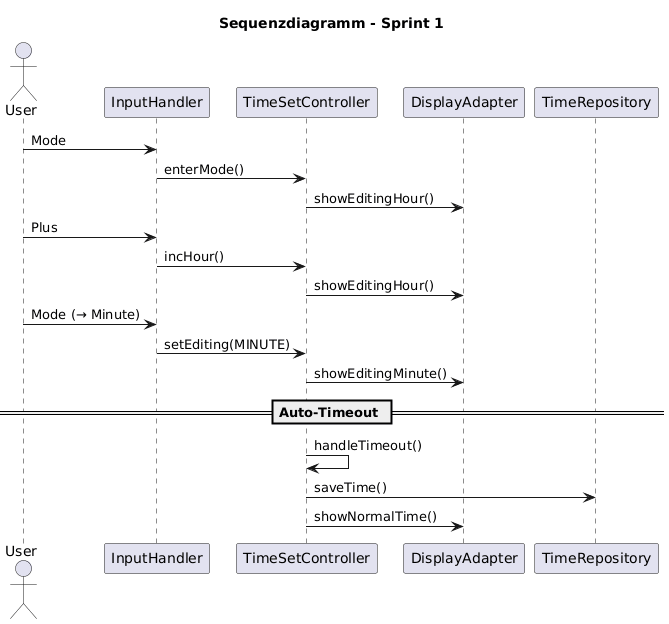

The diagram above was rendered by PlantUML. Its source (embedded in the PNG):
@startuml
title Sequenzdiagramm - Sprint 1

actor User
participant "InputHandler" as IH
participant "TimeSetController" as CTRL
participant "DisplayAdapter" as DISP
participant "TimeRepository" as REPO

User -> IH : Mode
IH -> CTRL : enterMode()
CTRL -> DISP : showEditingHour()

User -> IH : Plus
IH -> CTRL : incHour()
CTRL -> DISP : showEditingHour()

User -> IH : Mode (→ Minute)
IH -> CTRL : setEditing(MINUTE)
CTRL -> DISP : showEditingMinute()

== Auto-Timeout ==
CTRL -> CTRL : handleTimeout()
CTRL -> REPO : saveTime()
CTRL -> DISP : showNormalTime()
@enduml